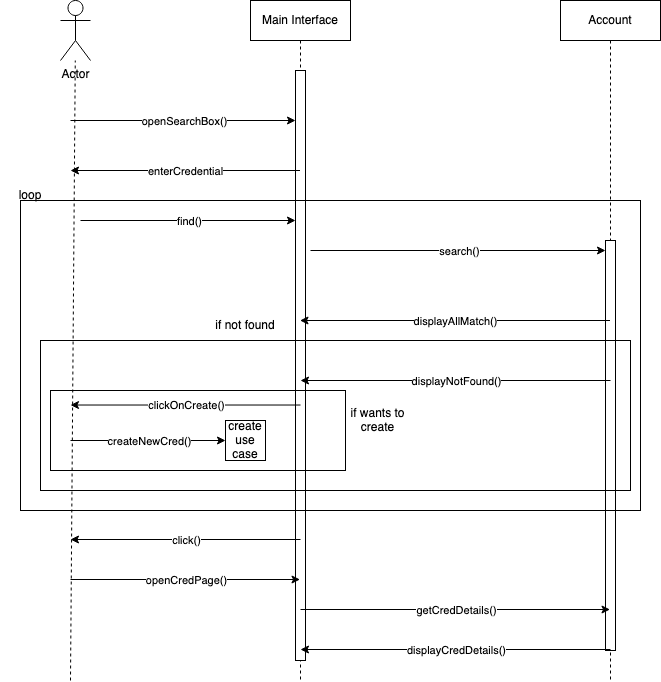

The diagram above was exported from draw.io. Its source (the exported page's mxGraphModel, read from the mxfile embedded in the PNG):
<mxGraphModel dx="954" dy="642" grid="1" gridSize="10" guides="1" tooltips="1" connect="1" arrows="1" fold="1" page="1" pageScale="1" pageWidth="850" pageHeight="1100" math="0" shadow="0">
  <root>
    <mxCell id="0" />
    <mxCell id="1" parent="0" />
    <mxCell id="aM9ryv3xv72pqoxQDRHE-1" value="Main Interface" style="shape=umlLifeline;perimeter=lifelinePerimeter;whiteSpace=wrap;html=1;container=0;dropTarget=0;collapsible=0;recursiveResize=0;outlineConnect=0;portConstraint=eastwest;newEdgeStyle={&quot;edgeStyle&quot;:&quot;elbowEdgeStyle&quot;,&quot;elbow&quot;:&quot;vertical&quot;,&quot;curved&quot;:0,&quot;rounded&quot;:0};" parent="1" vertex="1">
      <mxGeometry x="280" y="40" width="100" height="680" as="geometry" />
    </mxCell>
    <mxCell id="aM9ryv3xv72pqoxQDRHE-2" value="" style="html=1;points=[];perimeter=orthogonalPerimeter;outlineConnect=0;targetShapes=umlLifeline;portConstraint=eastwest;newEdgeStyle={&quot;edgeStyle&quot;:&quot;elbowEdgeStyle&quot;,&quot;elbow&quot;:&quot;vertical&quot;,&quot;curved&quot;:0,&quot;rounded&quot;:0};" parent="aM9ryv3xv72pqoxQDRHE-1" vertex="1">
      <mxGeometry x="45" y="70" width="10" height="590" as="geometry" />
    </mxCell>
    <mxCell id="aM9ryv3xv72pqoxQDRHE-5" value="Account" style="shape=umlLifeline;perimeter=lifelinePerimeter;whiteSpace=wrap;html=1;container=0;dropTarget=0;collapsible=0;recursiveResize=0;outlineConnect=0;portConstraint=eastwest;newEdgeStyle={&quot;edgeStyle&quot;:&quot;elbowEdgeStyle&quot;,&quot;elbow&quot;:&quot;vertical&quot;,&quot;curved&quot;:0,&quot;rounded&quot;:0};" parent="1" vertex="1">
      <mxGeometry x="590" y="40" width="100" height="680" as="geometry" />
    </mxCell>
    <mxCell id="aM9ryv3xv72pqoxQDRHE-6" value="" style="html=1;points=[];perimeter=orthogonalPerimeter;outlineConnect=0;targetShapes=umlLifeline;portConstraint=eastwest;newEdgeStyle={&quot;edgeStyle&quot;:&quot;elbowEdgeStyle&quot;,&quot;elbow&quot;:&quot;vertical&quot;,&quot;curved&quot;:0,&quot;rounded&quot;:0};" parent="aM9ryv3xv72pqoxQDRHE-5" vertex="1">
      <mxGeometry x="45" y="240" width="10" height="410" as="geometry" />
    </mxCell>
    <mxCell id="g7NRZgz3mcBMWBTdOIER-1" value="Actor" style="shape=umlActor;verticalLabelPosition=bottom;verticalAlign=top;html=1;outlineConnect=0;" parent="1" vertex="1">
      <mxGeometry x="90" y="40" width="30" height="60" as="geometry" />
    </mxCell>
    <mxCell id="g7NRZgz3mcBMWBTdOIER-4" value="" style="endArrow=none;dashed=1;html=1;rounded=0;" parent="1" target="g7NRZgz3mcBMWBTdOIER-1" edge="1">
      <mxGeometry width="50" height="50" relative="1" as="geometry">
        <mxPoint x="100" y="720" as="sourcePoint" />
        <mxPoint x="450" y="310" as="targetPoint" />
      </mxGeometry>
    </mxCell>
    <mxCell id="g7NRZgz3mcBMWBTdOIER-5" value="" style="endArrow=classic;html=1;rounded=0;" parent="1" target="aM9ryv3xv72pqoxQDRHE-2" edge="1">
      <mxGeometry relative="1" as="geometry">
        <mxPoint x="100" y="160" as="sourcePoint" />
        <mxPoint x="200" y="160" as="targetPoint" />
      </mxGeometry>
    </mxCell>
    <mxCell id="g7NRZgz3mcBMWBTdOIER-6" value="openSearchBox()" style="edgeLabel;resizable=0;html=1;align=center;verticalAlign=middle;" parent="g7NRZgz3mcBMWBTdOIER-5" connectable="0" vertex="1">
      <mxGeometry relative="1" as="geometry" />
    </mxCell>
    <mxCell id="g7NRZgz3mcBMWBTdOIER-10" value="" style="endArrow=classic;html=1;rounded=0;" parent="1" source="aM9ryv3xv72pqoxQDRHE-1" edge="1">
      <mxGeometry relative="1" as="geometry">
        <mxPoint x="370" y="340" as="sourcePoint" />
        <mxPoint x="100" y="210" as="targetPoint" />
      </mxGeometry>
    </mxCell>
    <mxCell id="g7NRZgz3mcBMWBTdOIER-11" value="enterCredential" style="edgeLabel;resizable=0;html=1;align=center;verticalAlign=middle;" parent="g7NRZgz3mcBMWBTdOIER-10" connectable="0" vertex="1">
      <mxGeometry relative="1" as="geometry" />
    </mxCell>
    <mxCell id="g7NRZgz3mcBMWBTdOIER-13" value="" style="endArrow=classic;html=1;rounded=0;" parent="1" target="aM9ryv3xv72pqoxQDRHE-2" edge="1">
      <mxGeometry relative="1" as="geometry">
        <mxPoint x="110" y="260" as="sourcePoint" />
        <mxPoint x="210" y="260" as="targetPoint" />
      </mxGeometry>
    </mxCell>
    <mxCell id="g7NRZgz3mcBMWBTdOIER-14" value="find()" style="edgeLabel;resizable=0;html=1;align=center;verticalAlign=middle;" parent="g7NRZgz3mcBMWBTdOIER-13" connectable="0" vertex="1">
      <mxGeometry relative="1" as="geometry" />
    </mxCell>
    <mxCell id="g7NRZgz3mcBMWBTdOIER-15" value="" style="endArrow=classic;html=1;rounded=0;" parent="1" target="aM9ryv3xv72pqoxQDRHE-6" edge="1">
      <mxGeometry relative="1" as="geometry">
        <mxPoint x="340" y="290" as="sourcePoint" />
        <mxPoint x="555" y="290" as="targetPoint" />
      </mxGeometry>
    </mxCell>
    <mxCell id="g7NRZgz3mcBMWBTdOIER-16" value="search()" style="edgeLabel;resizable=0;html=1;align=center;verticalAlign=middle;" parent="g7NRZgz3mcBMWBTdOIER-15" connectable="0" vertex="1">
      <mxGeometry relative="1" as="geometry" />
    </mxCell>
    <mxCell id="g7NRZgz3mcBMWBTdOIER-18" value="" style="endArrow=classic;html=1;rounded=0;" parent="1" edge="1">
      <mxGeometry relative="1" as="geometry">
        <mxPoint x="639.5" y="360" as="sourcePoint" />
        <mxPoint x="329.5" y="360" as="targetPoint" />
      </mxGeometry>
    </mxCell>
    <mxCell id="g7NRZgz3mcBMWBTdOIER-19" value="displayAllMatch()" style="edgeLabel;resizable=0;html=1;align=center;verticalAlign=middle;" parent="g7NRZgz3mcBMWBTdOIER-18" connectable="0" vertex="1">
      <mxGeometry relative="1" as="geometry" />
    </mxCell>
    <mxCell id="g7NRZgz3mcBMWBTdOIER-20" value="" style="endArrow=classic;html=1;rounded=0;" parent="1" edge="1">
      <mxGeometry relative="1" as="geometry">
        <mxPoint x="640" y="420" as="sourcePoint" />
        <mxPoint x="330" y="420" as="targetPoint" />
      </mxGeometry>
    </mxCell>
    <mxCell id="g7NRZgz3mcBMWBTdOIER-21" value="displayNotFound()" style="edgeLabel;resizable=0;html=1;align=center;verticalAlign=middle;" parent="g7NRZgz3mcBMWBTdOIER-20" connectable="0" vertex="1">
      <mxGeometry relative="1" as="geometry" />
    </mxCell>
    <mxCell id="g7NRZgz3mcBMWBTdOIER-24" value="" style="endArrow=classic;html=1;rounded=0;" parent="1" edge="1">
      <mxGeometry relative="1" as="geometry">
        <mxPoint x="330" y="579" as="sourcePoint" />
        <mxPoint x="100" y="579" as="targetPoint" />
      </mxGeometry>
    </mxCell>
    <mxCell id="g7NRZgz3mcBMWBTdOIER-25" value="click()" style="edgeLabel;resizable=0;html=1;align=center;verticalAlign=middle;" parent="g7NRZgz3mcBMWBTdOIER-24" connectable="0" vertex="1">
      <mxGeometry relative="1" as="geometry" />
    </mxCell>
    <mxCell id="g7NRZgz3mcBMWBTdOIER-29" value="" style="endArrow=classic;html=1;rounded=0;" parent="1" edge="1">
      <mxGeometry relative="1" as="geometry">
        <mxPoint x="100" y="619" as="sourcePoint" />
        <mxPoint x="329.5" y="619" as="targetPoint" />
      </mxGeometry>
    </mxCell>
    <mxCell id="g7NRZgz3mcBMWBTdOIER-30" value="openCredPage()" style="edgeLabel;resizable=0;html=1;align=center;verticalAlign=middle;" parent="g7NRZgz3mcBMWBTdOIER-29" connectable="0" vertex="1">
      <mxGeometry relative="1" as="geometry" />
    </mxCell>
    <mxCell id="g7NRZgz3mcBMWBTdOIER-31" value="" style="endArrow=classic;html=1;rounded=0;" parent="1" edge="1">
      <mxGeometry relative="1" as="geometry">
        <mxPoint x="330" y="649" as="sourcePoint" />
        <mxPoint x="639.5" y="649" as="targetPoint" />
      </mxGeometry>
    </mxCell>
    <mxCell id="g7NRZgz3mcBMWBTdOIER-32" value="getCredDetails()" style="edgeLabel;resizable=0;html=1;align=center;verticalAlign=middle;" parent="g7NRZgz3mcBMWBTdOIER-31" connectable="0" vertex="1">
      <mxGeometry relative="1" as="geometry" />
    </mxCell>
    <mxCell id="g7NRZgz3mcBMWBTdOIER-33" value="" style="endArrow=classic;html=1;rounded=0;" parent="1" edge="1">
      <mxGeometry relative="1" as="geometry">
        <mxPoint x="640" y="689" as="sourcePoint" />
        <mxPoint x="330" y="689" as="targetPoint" />
      </mxGeometry>
    </mxCell>
    <mxCell id="g7NRZgz3mcBMWBTdOIER-34" value="displayCredDetails()" style="edgeLabel;resizable=0;html=1;align=center;verticalAlign=middle;" parent="g7NRZgz3mcBMWBTdOIER-33" connectable="0" vertex="1">
      <mxGeometry relative="1" as="geometry" />
    </mxCell>
    <mxCell id="g7NRZgz3mcBMWBTdOIER-35" value="" style="rounded=0;whiteSpace=wrap;html=1;fillColor=none;" parent="1" vertex="1">
      <mxGeometry x="50" y="240" width="620" height="310" as="geometry" />
    </mxCell>
    <mxCell id="g7NRZgz3mcBMWBTdOIER-36" value="loop" style="text;html=1;strokeColor=none;fillColor=none;align=center;verticalAlign=middle;whiteSpace=wrap;rounded=0;" parent="1" vertex="1">
      <mxGeometry x="30" y="220" width="60" height="30" as="geometry" />
    </mxCell>
    <mxCell id="g7NRZgz3mcBMWBTdOIER-37" value="" style="rounded=0;whiteSpace=wrap;html=1;fillColor=none;" parent="1" vertex="1">
      <mxGeometry x="70" y="380" width="590" height="150" as="geometry" />
    </mxCell>
    <mxCell id="g7NRZgz3mcBMWBTdOIER-38" value="if not found" style="text;html=1;strokeColor=none;fillColor=none;align=center;verticalAlign=middle;whiteSpace=wrap;rounded=0;" parent="1" vertex="1">
      <mxGeometry x="230" y="350" width="90" height="30" as="geometry" />
    </mxCell>
    <mxCell id="g7NRZgz3mcBMWBTdOIER-40" value="" style="endArrow=classic;html=1;rounded=0;" parent="1" edge="1">
      <mxGeometry relative="1" as="geometry">
        <mxPoint x="330" y="444.52" as="sourcePoint" />
        <mxPoint x="100" y="444.52" as="targetPoint" />
      </mxGeometry>
    </mxCell>
    <mxCell id="g7NRZgz3mcBMWBTdOIER-41" value="clickOnCreate()" style="edgeLabel;resizable=0;html=1;align=center;verticalAlign=middle;" parent="g7NRZgz3mcBMWBTdOIER-40" connectable="0" vertex="1">
      <mxGeometry relative="1" as="geometry" />
    </mxCell>
    <mxCell id="g7NRZgz3mcBMWBTdOIER-42" value="" style="endArrow=classic;html=1;rounded=0;" parent="1" target="g7NRZgz3mcBMWBTdOIER-44" edge="1">
      <mxGeometry relative="1" as="geometry">
        <mxPoint x="100" y="480" as="sourcePoint" />
        <mxPoint x="270" y="480" as="targetPoint" />
      </mxGeometry>
    </mxCell>
    <mxCell id="g7NRZgz3mcBMWBTdOIER-43" value="createNewCred()" style="edgeLabel;resizable=0;html=1;align=center;verticalAlign=middle;" parent="g7NRZgz3mcBMWBTdOIER-42" connectable="0" vertex="1">
      <mxGeometry relative="1" as="geometry" />
    </mxCell>
    <mxCell id="g7NRZgz3mcBMWBTdOIER-44" value="create use case" style="whiteSpace=wrap;html=1;aspect=fixed;" parent="1" vertex="1">
      <mxGeometry x="255" y="460" width="40" height="40" as="geometry" />
    </mxCell>
    <mxCell id="g7NRZgz3mcBMWBTdOIER-45" value="" style="rounded=0;whiteSpace=wrap;html=1;fillColor=none;" parent="1" vertex="1">
      <mxGeometry x="80" y="430" width="295" height="80" as="geometry" />
    </mxCell>
    <mxCell id="g7NRZgz3mcBMWBTdOIER-48" value="if wants to create" style="text;html=1;strokeColor=none;fillColor=none;align=center;verticalAlign=middle;whiteSpace=wrap;rounded=0;" parent="1" vertex="1">
      <mxGeometry x="365" y="440" width="85" height="40" as="geometry" />
    </mxCell>
  </root>
</mxGraphModel>